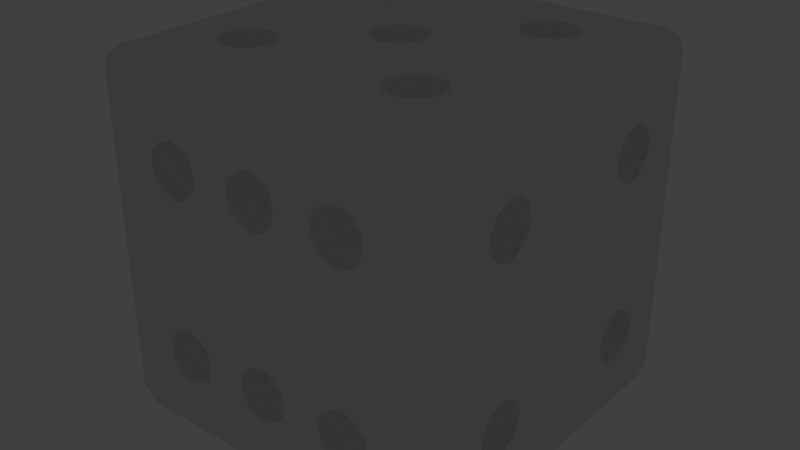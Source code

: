 # Source: betterdie.blend  (saved by Blender 2.70.0; exported with 4.5.12 LTS)
import bpy
from mathutils import Matrix  # noqa: F401  (used for matrix-valued properties, if any)

bpy.ops.wm.read_factory_settings(use_empty=True)
scene = bpy.context.scene
scene.name = 'Scene'

# ---- collections
col_collection_1 = bpy.data.collections.new('Collection 1'); scene.collection.children.link(col_collection_1)

# ---- materials (node trees are filled in below, after node groups)
mat_material = bpy.data.materials.new('Material')
mat_material.alpha_threshold = 0.0
mat_material.use_transparent_shadow = False
mat_material.roughness = 0.5
mat_material.line_color = (0.0, 0.0, 0.0, 1.0)

# ---- material node trees

# ---- world
world_world = bpy.data.worlds.new('World'); scene.world = world_world
world_world.color = (0.05088, 0.05088, 0.05088)
world_world.use_sun_shadow = False
world_world.sun_shadow_jitter_overblur = 0.0
world_world.cycles.sampling_method = 'MANUAL'
world_world.cycles.sample_map_resolution = 256

# ---- lights
light_lamp = bpy.data.lights.new('Lamp', 'POINT')
light_lamp.transmission_factor = 0.0
light_lamp.cutoff_distance = 30.0
light_lamp.energy = 100.0
light_lamp.shadow_buffer_clip_start = 1.001
light_lamp.shadow_soft_size = 0.1
light_lamp.shadow_maximum_resolution = 0.006
light_lamp.use_absolute_resolution = True
light_lamp.cycles.use_multiple_importance_sampling = False

# ---- meshes
me_cube = bpy.data.meshes.new('Cube')
me_cube.from_pydata([(-4.0, -5.2, -8.0), (-5.141, -4.0, -8.0), (-5.141, -4.371, -8.0), (-4.705, -4.971, -8.0), (-4.315, -4.971, -7.369), (0.0, -4.0, -8.0), (-3.295, -4.971, -8.0), (-2.859, -4.371, -8.0), (-2.859, -4.0, -8.0), (-4.0, -8.0, -5.2), (-4.631, -8.0, -5.021), (-5.073, -8.0, -4.537), (-5.141, -8.0, -4.0), (-4.0, 1.669e-06, -8.0), (-4.0, -2.8, -8.0), (-4.705, -3.029, -8.0), (-5.141, -3.629, -8.0), (-5.021, -4.0, -7.369), (-4.868, -4.631, -7.463), (-3.668, -5.021, -7.463), (2.384e-07, 9.537e-07, -8.0), (-2.859, -3.629, -8.0), (-3.295, -3.029, -8.0), (4.0, -4.0, -8.0), (-0.631, -8.0, -5.021), (-3.174, -4.6, -7.369), (-2.927, -4.0, -7.463), (-4.0, -8.0, -2.8), (-4.0, -8.0, 0.0), (-5.021, -8.0, -3.369), (-4.51, -8.0, -2.979), (-4.0, 4.0, -8.0), (-4.315, -3.029, -7.369), (-4.868, -3.369, -7.463), (-4.51, -4.371, -6.979), (-3.805, -4.6, -6.979), (9.537e-07, 4.0, -8.0), (4.0, 2.384e-07, -8.0), (-3.174, -3.4, -7.369), (-3.668, -2.979, -7.463), (2.9, -8.0, -4.33), (-1.16e-06, -8.0, -5.2), (4.0, -8.0, -5.2), (3.369, -8.0, -5.021), (2.927, -8.0, -4.537), (-2.921, -8.0, -4.327), (-2.979, -8.0, -4.631), (-3.49, -8.0, -5.021), (-1.701e-06, -8.0, -2.8), (-3.369, -8.0, -2.979), (-2.927, -8.0, -3.463), (-2.9, -8.0, -3.67), (-4.631, -8.0, 2.979), (-8.0, -4.742, -3.128), (-8.0, -4.537, -5.021), (-8.0, 1.907e-06, -4.0), (-8.0, 4.0, -4.0), (-4.51, -3.629, -6.979), (4.0, 2.8, -8.0), (2.859, 4.0, -8.0), (2.859, 3.629, -8.0), (3.295, 3.029, -8.0), (8.0, -5.2, -4.0), (2.899, -8.0, -4.322), (0.5105, -8.0, -5.021), (3.805, -7.4, -5.021), (4.51, -7.629, -5.021), (3.174, -7.4, -4.631), (-1.073, -8.0, -4.537), (-2.897, -8.0, -4.202), (-0.195, -7.4, -5.021), (-3.369, -4.0, -6.979), (-2.899, -8.0, -3.678), (-0.5105, -8.0, -2.979), (-2.384e-06, -8.0, 0.0), (-4.0, -8.0, 2.8), (-8.0, -4.0, 0.0), (-8.0, -4.995, -3.415), (-8.0, -4.742, -4.872), (-7.49, -4.371, -5.021), (-8.0, -3.463, -5.021), (-4.0, 8.0, -4.0), (-8.0, 1.669e-06, -1.2), (-3.805, -3.4, -6.979), (-4.0, -4.0, -6.8), (1.669e-06, 8.0, -4.0), (4.0, 5.2, -8.0), (3.295, 4.971, -8.0), (2.859, 4.371, -8.0), (3.685, 3.029, -7.369), (4.705, 3.029, -8.0), (5.141, 3.629, -8.0), (5.141, 4.0, -8.0), (2.979, 4.0, -7.369), (3.132, 3.369, -7.463), (8.0, -4.995, -4.585), (2.859, -7.629, -4.0), (2.888, -8.0, -4.235), (1.021, -8.0, -4.631), (0.5105, -7.629, -5.021), (4.315, -7.029, -4.631), (4.51, -8.0, -5.021), (-0.826, -7.4, -4.631), (-1.141, -8.0, -4.0), (-2.859, -8.0, -4.0), (-2.888, -8.0, -3.765), (-1.021, -8.0, -3.369), (-0.5105, -7.629, -2.979), (-0.631, -8.0, 2.979), (-5.073, -8.0, 3.463), (-8.0, -4.0, 4.0), (-4.195, -7.4, 2.979), (-8.0, -4.537, -2.979), (-7.805, -4.6, -2.979), (-7.668, -5.021, -3.463), (-8.0, -4.995, -4.585), (-7.685, -4.971, -4.631), (-7.49, -3.629, -5.021), (-8.0, -4.0, -5.2), (-8.0, -3.258, -4.872), (-4.0, 8.0, 0.0), (-8.0, 4.0, 0.0), (-8.0, -3.066, -3.346), (1.907e-06, 8.0, -1.2), (-1.141, 8.0, 0.0), (-1.073, 8.0, -0.5367), (-0.631, 8.0, -1.021), (4.0, 8.0, -4.0), (5.141, 4.371, -8.0), (4.705, 4.971, -8.0), (3.685, 4.971, -7.369), (3.132, 4.631, -7.463), (4.332, 2.979, -7.463), (8.0, 3.258, -4.872), (4.826, 3.4, -7.369), (5.073, 4.0, -7.463), (8.0, -1.431e-06, -4.0), (8.0, -4.742, -4.872), (7.668, -5.021, -4.537), (8.0, -4.995, -3.415), (2.859, -8.0, -4.0), (1.141, -8.0, -4.0), (0.3155, -7.029, -4.631), (4.868, -7.369, -4.537), (3.668, -6.979, -4.537), (5.021, -8.0, -4.631), (3.295, -7.029, -4.0), (-1.141, -7.629, -4.0), (-0.3317, -6.979, -4.537), (0.195, -7.4, -2.979), (0.631, -8.0, -2.979), (-2.861e-06, -8.0, 2.8), (-4.826, -7.4, 3.369), (-5.141, -8.0, 4.0), (-8.0, 1.669e-06, 1.2), (-3.49, -7.629, 2.979), (-1.073, -8.0, 3.463), (-8.0, -4.0, -2.8), (-7.174, -4.6, -3.369), (-8.0, -5.2, -4.0), (-7.132, -4.631, -4.537), (-6.979, -4.0, -4.631), (-8.0, -3.005, -4.585), (-7.685, -3.029, -4.631), (-4.0, 8.0, 4.0), (-8.0, 4.0, 2.8), (-8.0, 4.537, 2.979), (-8.0, 4.742, 3.128), (-8.0, 4.995, 3.415), (-8.0, 5.2, 4.0), (-8.0, 0.5367, -1.021), (-8.0, -3.005, -3.415), (-8.0, -0.5367, -1.021), (-0.195, 7.4, -1.021), (-1.021, 8.0, 0.631), (-1.141, 7.629, 0.0), (-0.826, 7.4, -0.631), (4.826, 4.6, -7.369), (4.332, 5.021, -7.463), (3.49, 3.629, -6.979), (4.195, 3.4, -6.979), (8.0, 3.463, -5.021), (3.49, 4.371, -6.979), (8.0, -3.463, -5.021), (8.0, -4.537, -5.021), (8.0, -4.0, -5.2), (7.805, -4.6, -5.021), (7.295, -4.971, -4.0), (8.0, -4.742, -3.128), (7.685, -4.971, -3.369), (2.979, -8.0, -3.369), (1.073, -8.0, -3.463), (1.141, -7.629, -4.0), (0.8685, -7.369, -4.537), (4.705, -7.029, -4.0), (4.0, -6.8, -4.0), (3.132, -7.369, -3.463), (-0.7055, -7.029, -4.0), (-0.8685, -7.369, -3.463), (-0.3155, -7.029, -3.369), (4.0, -8.0, 0.0), (-0.195, -7.4, 2.979), (2.927, -8.0, 3.463), (-5.141, -7.629, 4.0), (-4.0, -8.0, 5.2), (-5.141, -4.0, 8.0), (-4.0, -5.2, 8.0), (-4.705, -4.971, 8.0), (-5.141, -4.371, 8.0), (-8.0, 1.669e-06, 4.0), (-8.0, -0.5367, 1.021), (-3.49, -8.0, 2.979), (-3.685, -7.029, 3.369), (-4.332, -6.979, 3.463), (-0.826, -7.4, 3.369), (-8.0, -3.463, -2.979), (-7.295, -4.971, -4.0), (-7.369, -4.0, -2.979), (-7.132, -3.369, -4.537), (-8.0, 0.9344, 0.654), (-7.49, 4.371, 2.979), (-7.685, 4.971, 3.369), (-8.0, 4.995, 4.585), (-8.0, 0.7418, -0.872), (-7.49, 0.3709, -1.021), (-7.668, -2.979, -3.463), (-8.0, -0.7418, -0.872), (-7.49, -0.3709, -1.021), (0.5105, 7.629, -1.021), (4.0, 8.0, 0.0), (8.0, 4.995, -4.585), (4.195, 4.6, -6.979), (7.805, 3.4, -5.021), (8.0, 4.0, -5.2), (8.0, 3.005, -4.585), (4.631, 4.0, -6.979), (8.0, -3.258, -4.872), (7.805, -3.4, -5.021), (7.174, -4.6, -4.631), (8.0, -4.537, -2.979), (5.141, -8.0, -4.0), (0.7055, -7.029, -4.0), (-1.431e-06, -6.8, -4.0), (5.141, -7.629, -4.0), (3.685, -7.029, -3.369), (0.3317, -6.979, -3.463), (0.826, -7.4, -3.369), (3.49, -8.0, -2.979), (0.5105, -7.629, 2.979), (-4.705, -7.029, 4.0), (-5.021, -8.0, 4.631), (-4.51, -8.0, 5.021), (-5.073, -4.0, 7.463), (-5.141, -3.629, 8.0), (-4.0, 0.0, 8.0), (-4.705, -3.029, 8.0), (-4.0, -2.8, 8.0), (-2.742e-06, -4.0, 8.0), (-2.859, -4.0, 8.0), (-2.859, -4.371, 8.0), (-3.295, -4.971, 8.0), (-4.332, -5.021, 7.463), (-4.826, -4.6, 7.369), (-8.0, 4.0, 5.2), (-8.0, 3.463, 5.021), (-8.0, 3.258, 4.872), (-8.0, 3.005, 4.585), (-8.0, 2.8, 4.0), (-8.0, -0.7418, 0.872), (-7.805, -0.6001, 1.021), (-8.0, 0.5367, 1.021), (-1.101, -8.0, 3.678), (-1.1, -8.0, 3.67), (-2.979, -8.0, 3.369), (-3.132, -7.369, 3.463), (-1.141, -7.629, 4.0), (-8.0, -3.258, -3.128), (-7.805, -3.4, -2.979), (-6.859, -4.371, -4.0), (-6.927, -4.0, -3.463), (-6.859, -3.629, -4.0), (-8.0, -2.8, -4.0), (-7.295, -3.029, -4.0), (-5.141, 4.0, 8.0), (-5.141, 4.371, 8.0), (-4.705, 4.971, 8.0), (-4.0, 5.2, 8.0), (1.431e-06, 8.0, 4.0), (-8.0, 0.9953, 0.5851), (-8.0, 3.463, 2.979), (-7.49, 3.629, 2.979), (-7.132, 4.631, 3.463), (-7.295, 4.971, 4.0), (-8.0, 4.742, 4.872), (-7.668, 5.021, 4.537), (-8.0, 0.9953, -0.5851), (-7.685, 0.971, -0.631), (-7.685, -0.971, -0.631), (0.5105, 8.0, -1.021), (0.3155, 7.029, -0.631), (-0.3317, 6.979, -0.5368), (-0.8685, 7.369, 0.5368), (-0.7055, 7.029, 0.0), (4.0, 8.0, 4.0), (8.0, 4.742, -3.128), (8.0, 4.742, -4.872), (8.0, 5.2, -4.0), (4.0, 4.0, -6.8), (7.668, 2.979, -4.537), (8.0, 2.8, -4.0), (8.0, -3.005, -4.585), (7.369, -4.0, -5.021), (6.859, -4.371, -4.0), (7.132, -4.631, -3.463), (7.49, -4.371, -2.979), (8.0, -4.0, -2.8), (3.49, -7.629, -2.979), (4.826, -7.4, -3.369), (4.332, -6.979, -3.463), (4.0, -8.0, -2.8), (3.369, -8.0, 2.979), (0.5105, -8.0, 2.979), (0.3155, -7.029, 3.369), (-0.3317, -6.979, 3.463), (2.859, -7.629, 4.0), (3.174, -7.4, 3.369), (2.9, -8.0, 3.67), (-4.868, -7.369, 4.537), (-4.51, -7.629, 5.021), (-4.826, -3.4, 7.369), (-1.141, -1.193e-06, 8.0), (-3.295, -3.029, 8.0), (-2.859, -3.629, 8.0), (-1.657e-06, -1.2, 8.0), (-0.7055, -0.971, 8.0), (-1.141, -0.3709, 8.0), (-4.0, 2.8, 8.0), (-4.705, 3.029, 8.0), (-5.141, 3.629, 8.0), (-4.332, -2.979, 7.463), (-3.685, -3.029, 7.369), (2.859, -4.0, 8.0), (4.0, -5.2, 8.0), (3.295, -4.971, 8.0), (2.859, -4.371, 8.0), (-2.979, -4.0, 7.369), (-3.132, -4.631, 7.463), (-3.685, -4.971, 7.369), (-8.0, 3.005, 3.415), (-7.805, 3.4, 5.021), (-7.668, 2.979, 4.537), (-8.0, -0.9953, 0.5851), (-7.369, 1.669e-06, 1.021), (-8.0, 0.7418, 0.872), (-7.805, 0.6001, 1.021), (-3.295, -7.029, 4.0), (-4.0, -6.8, 4.0), (-0.7055, -7.029, 4.0), (-1.112, -8.0, 3.765), (-7.174, -3.4, -3.369), (-3.295, 4.971, 8.0), (-2.859, 4.371, 8.0), (-2.859, 4.0, 8.0), (3.576e-07, 4.0, 8.0), (-5.073, 4.0, 7.463), (-4.826, 4.6, 7.369), (-4.332, 5.021, 7.463), (-3.685, 4.971, 7.369), (-8.0, 4.537, 5.021), (-0.5105, 8.0, 1.021), (-7.668, 1.021, 0.5368), (-8.0, 3.258, 3.128), (-6.979, 4.0, 3.369), (-7.805, 4.6, 5.021), (-8.0, 1.2, -5.723e-07), (-7.132, 0.631, -0.5368), (-6.979, 1.669e-06, -0.631), (-8.0, -0.9953, -0.5851), (-7.132, -0.631, -0.5368), (1.021, 8.0, -0.631), (0.8685, 7.369, -0.5368), (-0.5105, 7.629, 1.021), (1.141, 8.0, 0.0), (1.073, 8.0, 0.5367), (0.631, 8.0, 1.021), (8.0, 4.0, 0.0), (8.0, 4.995, -3.415), (8.0, 4.537, -5.021), (7.668, 5.021, -4.537), (7.805, 4.6, -5.021), (7.174, 3.4, -4.631), (7.369, 4.0, -5.021), (8.0, -2.384e-06, 0.0), (8.0, -2.8, -4.0), (7.668, -2.979, -4.537), (7.174, -3.4, -4.631), (6.927, -4.0, -4.537), (5.073, -8.0, -3.463), (4.195, -7.4, -2.979), (2.899, -8.0, 3.678), (1.021, -8.0, 3.369), (0.8685, -7.369, 3.463), (3.295, -7.029, 4.0), (-4.315, -7.029, 4.631), (-3.805, -7.4, 5.021), (-4.631, -4.0, 6.979), (-1.073, -1.669e-06, 7.463), (-1.141, 0.3709, 8.0), (-2.859, 3.629, 8.0), (-3.295, 3.029, 8.0), (-0.7055, 0.971, 8.0), (-7.271e-07, 1.2, 8.0), (-3.132, -3.369, 7.463), (4.0, -3.338e-06, 8.0), (1.141, -2.145e-06, 8.0), (1.141, -0.3709, 8.0), (0.7055, -0.971, 8.0), (2.859, -3.629, 8.0), (3.295, -3.029, 8.0), (4.0, -2.8, 8.0), (-0.3317, -1.021, 7.463), (-0.826, -0.6001, 7.369), (-4.332, 2.979, 7.463), (-4.826, 3.4, 7.369), (2.927, -4.0, 7.463), (0.631, -8.0, 5.021), (5.141, -4.0, 8.0), (5.141, -4.371, 8.0), (4.705, -4.971, 8.0), (3.668, -5.021, 7.463), (3.174, -4.6, 7.369), (-4.195, -4.6, 6.979), (-7.685, 3.029, 3.369), (-7.369, 4.0, 5.021), (-7.174, 3.4, 4.631), (-7.295, 3.029, 4.0), (-7.668, -1.021, 0.5368), (-7.174, -0.6001, 0.631), (-2.859, -7.629, 4.0), (-0.8685, -7.369, 4.537), (-1.141, -8.0, 4.0), (2.859, 4.0, 8.0), (2.859, 4.371, 8.0), (3.295, 4.971, 8.0), (4.0, 5.2, 8.0), (-3.132, 4.631, 7.463), (-2.979, 4.0, 7.369), (1.721e-06, 8.0, 1.2), (-7.132, 3.369, 3.463), (-6.859, 4.371, 4.0), (-7.174, 4.6, 4.631), (-7.295, 0.971, 0.0), (-7.295, -0.971, 0.0), (1.907e-06, 6.8, 0.0), (0.7055, 7.029, 0.0), (-0.3155, 7.029, 0.631), (4.705, 4.971, 8.0), (5.141, 4.371, 8.0), (5.141, 4.0, 8.0), (8.0, 4.742, 4.872), (8.0, 4.995, 4.585), (1.141, 7.629, 0.0), (0.826, 7.4, 0.631), (0.195, 7.4, 1.021), (8.0, 4.537, -2.979), (7.685, 4.971, -3.369), (7.174, 4.6, -4.631), (7.295, 4.971, -4.0), (7.295, 3.029, -4.0), (6.859, -3.629, -4.0), (6.979, -4.0, -3.369), (7.49, -3.629, -2.979), (8.0, -4.0, 0.0), (4.631, -8.0, -2.979), (4.0, -8.0, 2.8), (3.805, -7.4, 2.979), (2.888, -8.0, 3.765), (0.7055, -7.029, 4.0), (-2.861e-06, -6.8, 4.0), (3.668, -6.979, 3.463), (3.132, -7.369, 4.537), (-4.195, -3.4, 6.979), (-0.826, 0.6001, 7.369), (0.7055, 0.971, 8.0), (1.141, 0.3709, 8.0), (4.0, 2.8, 8.0), (3.295, 3.029, 8.0), (2.859, 3.629, 8.0), (-3.132, 3.369, 7.463), (-3.685, 3.029, 7.369), (-0.3317, 1.021, 7.463), (0.3155, 0.971, 7.369), (4.705, -3.029, 8.0), (5.141, -3.629, 8.0), (1.021, -1.669e-06, 7.369), (0.8685, -0.631, 7.463), (0.3155, -0.971, 7.369), (3.174, -3.4, 7.369), (3.668, -2.979, 7.463), (4.315, -3.029, 7.369), (-3.49, -3.629, 6.979), (3.49, -8.0, 5.021), (5.021, -4.0, 7.369), (4.868, -4.631, 7.463), (4.315, -4.971, 7.369), (-3.49, -4.371, 6.979), (-8.0, -1.2, 0.0), (-6.927, 1.669e-06, 0.5367), (-7.174, 0.6001, 0.631), (-2.859, -8.0, 4.0), (-3.174, -7.4, 4.631), (-3.668, -6.979, 4.537), (-0.3155, -7.029, 4.631), (-1.021, -8.0, 4.631), (-1.079, -8.0, 4.327), (2.927, 4.0, 7.463), (3.174, 4.6, 7.369), (3.668, 5.021, 7.463), (4.315, 4.971, 7.369), (-4.631, 4.0, 6.979), (-4.195, 4.6, 6.979), (-3.49, 4.371, 6.979), (-6.859, 3.629, 4.0), (-6.859, 0.3709, 0.0), (-6.859, -0.3709, 0.0), (4.868, 4.631, 7.463), (5.141, 3.629, 8.0), (5.021, 4.0, 7.369), (4.705, 3.029, 8.0), (8.0, 5.2, 4.0), (0.3317, 6.979, 0.5368), (7.49, 4.371, -2.979), (7.685, 3.029, -3.369), (6.927, 4.0, -4.537), (6.859, 3.629, -4.0), (8.0, 3.005, -3.415), (8.0, 3.258, 3.128), (7.295, -3.029, -4.0), (8.0, -3.463, -2.979), (2.859, -8.0, 4.0), (1.141, -7.629, 4.0), (4.0, -6.8, 4.0), (3.685, -7.029, 4.631), (2.979, -8.0, 4.631), (-3.369, -8.0, 5.021), (-0.5105, -8.0, 5.021), (-2.861e-06, -8.0, 5.2), (-4.0, -4.0, 6.8), (-0.631, -1.669e-06, 6.979), (0.8685, 0.631, 7.463), (3.668, 2.979, 7.463), (3.174, 3.4, 7.369), (8.0, -3.258, 4.872), (4.868, -3.369, 7.463), (-0.195, -0.6001, 6.979), (-4.195, 3.4, 6.979), (3.369, -4.0, 6.979), (4.0, -8.0, 5.2), (8.0, -4.0, 5.2), (4.631, -8.0, 5.021), (3.805, -4.6, 6.979), (-6.927, 4.0, 4.537), (-2.927, -8.0, 4.537), (-0.5105, -7.629, 5.021), (-3.49, 3.629, 6.979), (8.0, 4.537, 5.021), (4.868, 3.369, 7.463), (8.0, 3.258, 4.872), (4.315, 3.029, 7.369), (7.685, 4.971, 4.631), (8.0, 4.995, 3.415), (7.132, 4.631, -3.463), (6.859, 4.371, -4.0), (7.132, 3.369, -3.463), (8.0, 3.258, -3.128), (8.0, -3.338e-06, 4.0), (8.0, 3.463, 2.979), (8.0, -3.005, -3.415), (8.0, -3.258, 3.128), (7.685, -3.029, -3.369), (7.132, -3.369, -3.463), (8.0, -3.258, -3.128), (8.0, -4.995, 3.415), (4.51, -7.629, 2.979), (4.315, -7.029, 3.369), (1.141, -8.0, 4.0), (0.826, -7.4, 4.631), (0.3317, -6.979, 4.537), (3.49, -7.629, 5.021), (-0.195, 0.6001, 6.979), (0.5105, 0.3709, 6.979), (8.0, -3.463, 5.021), (0.5105, -0.3709, 6.979), (3.805, -3.4, 6.979), (4.51, -3.629, 6.979), (8.0, -4.537, 5.021), (7.49, -4.371, 5.021), (7.49, -3.629, 5.021), (4.51, -4.371, 6.979), (-1.103, -8.0, 4.202), (0.195, -7.4, 5.021), (3.369, 4.0, 6.979), (3.805, 4.6, 6.979), (4.51, 4.371, 6.979), (-4.0, 4.0, 6.8), (7.49, 4.371, 5.021), (4.51, 3.629, 6.979), (8.0, 3.463, 5.021), (8.0, 4.742, 3.128), (7.668, 5.021, 3.463), (7.295, 4.971, 4.0), (7.49, 3.629, -2.979), (6.979, 4.0, -3.369), (8.0, 4.0, -2.8), (8.0, 3.463, -2.979), (8.0, 3.005, 3.415), (7.805, 3.4, 2.979), (8.0, -3.463, 2.979), (8.0, -4.742, 3.128), (8.0, -5.2, 4.0), (8.0, -4.995, 4.585), (4.51, -8.0, 2.979), (2.897, -8.0, 4.202), (1.073, -8.0, 4.537), (4.705, -7.029, 4.0), (4.332, -6.979, 4.537), (4.195, -7.4, 5.021), (2.921, -8.0, 4.327), (-1.192e-06, -1.669e-06, 6.8), (3.805, 3.4, 6.979), (8.0, -3.005, 4.585), (7.685, -3.029, 4.631), (4.0, -4.0, 6.8), (8.0, -4.742, 4.872), (6.979, -4.0, 4.631), (5.073, -8.0, 4.537), (7.132, 4.631, 4.537), (8.0, 4.0, 5.2), (8.0, 3.005, 4.585), (7.685, 3.029, 4.631), (7.49, 3.629, 5.021), (8.0, 4.537, 2.979), (7.805, 4.6, 2.979), (8.0, 2.8, 4.0), (7.668, 2.979, 3.463), (8.0, -3.005, 3.415), (7.805, -3.4, 2.979), (8.0, -4.537, 2.979), (7.805, -4.6, 2.979), (7.668, -5.021, 3.463), (7.295, -4.971, 4.0), (5.021, -8.0, 3.369), (4.868, -7.369, 3.463), (7.132, -3.369, 4.537), (7.685, -4.971, 4.631), (7.132, -4.631, 4.537), (5.141, -8.0, 4.0), (4.826, -7.4, 4.631), (4.0, 4.0, 6.8), (6.979, 4.0, 4.631), (7.132, 3.369, 4.537), (8.0, 4.0, 2.8), (7.174, 4.6, 3.369), (6.859, 4.371, 4.0), (7.174, 3.4, 3.369), (7.668, -2.979, 3.463), (7.369, 4.0, 2.979), (8.0, -4.0, 2.8), (7.174, -4.6, 3.369), (5.141, -7.629, 4.0), (8.0, -2.8, 4.0), (7.295, -3.029, 4.0), (6.859, -3.629, 4.0), (6.859, -4.371, 4.0), (7.295, 3.029, 4.0), (7.174, -3.4, 3.369), (7.369, -4.0, 2.979), (6.859, 3.629, 4.0), (6.927, 4.0, 3.463), (6.927, -4.0, 3.463), (-4.195, -7.4, -5.021), (-3.49, -7.629, -5.021), (-4.826, -7.4, -4.631), (-3.685, -7.029, -4.631), (-4.332, -6.979, -4.537), (-3.132, -7.369, -4.537), (-4.705, -7.029, -4.0), (-5.141, -7.629, -4.0), (-3.295, -7.029, -4.0), (-4.0, -6.8, -4.0), (-2.859, -7.629, -4.0), (-4.315, -7.029, -3.369), (-4.868, -7.369, -3.463), (-3.174, -7.4, -3.369), (-3.668, -6.979, -3.463), (-3.805, -7.4, -2.979), (-4.51, -7.629, -2.979), (-4.0, -8.0, -7.036), (-4.0, -7.036, -8.0), (-4.0, -7.718, -7.718), (-7.036, -7.036, -8.0), (-7.036, -8.0, -7.036), (-8.0, -7.036, -7.036), (-7.036, -7.718, -7.718), (-7.593, -7.593, -7.593), (-7.718, -7.718, -7.036), (-7.718, -7.036, -7.718), (-7.036, -4.0, -8.0), (-8.0, -4.0, -7.036), (-7.718, -4.0, -7.718), (-3.619e-07, -7.036, -8.0), (-7.12e-07, -8.0, -7.036), (-5.12e-07, -7.718, -7.718), (-8.0, -7.036, -4.0), (-7.036, -8.0, -4.0), (-7.718, -7.718, -4.0), (-7.036, 2.212e-06, -8.0), (-8.0, 2.269e-06, -7.036), (-7.718, 2.3e-06, -7.718), (4.0, -8.0, -7.036), (4.0, -7.036, -8.0), (4.0, -7.718, -7.718), (-8.0, -7.036, 0.0), (-7.036, -8.0, 0.0), (-7.718, -7.718, 0.0), (-7.036, 4.0, -8.0), (-8.0, 4.0, -7.036), (-7.718, 4.0, -7.718), (7.036, -4.0, -8.0), (8.0, -4.0, -7.036), (7.718, -4.0, -7.718), (8.0, -7.036, -7.036), (7.036, -8.0, -7.036), (7.036, -7.036, -8.0), (7.718, -7.718, -7.036), (7.593, -7.593, -7.593), (7.036, -7.718, -7.718), (7.718, -7.036, -7.718), (-4.0, 7.036, -8.0), (-4.0, 8.0, -7.036), (-4.0, 7.718, -7.718), (-7.036, 8.0, -7.036), (-7.036, 7.036, -8.0), (-8.0, 7.036, -7.036), (-7.036, 7.718, -7.718), (-7.593, 7.593, -7.593), (-7.718, 7.036, -7.718), (-7.718, 7.718, -7.036), (1.316e-06, 7.036, -8.0), (1.488e-06, 8.0, -7.036), (1.414e-06, 7.718, -7.718), (7.036, -3.045e-07, -8.0), (8.0, -7.067e-07, -7.036), (7.718, -4.937e-07, -7.718), (-8.0, -7.036, 4.0), (-7.036, -8.0, 4.0), (-7.718, -7.718, 4.0), (-7.036, 8.0, -4.0), (-8.0, 7.036, -4.0), (-7.718, 7.718, -4.0), (4.0, 7.036, -8.0), (4.0, 8.0, -7.036), (4.0, 7.718, -7.718), (8.0, 4.0, -7.036), (7.036, 4.0, -8.0), (7.718, 4.0, -7.718), (7.036, -8.0, -4.0), (8.0, -7.036, -4.0), (7.718, -7.718, -4.0), (-7.036, 8.0, 0.0), (-8.0, 7.036, 0.0), (-7.718, 7.718, 0.0), (7.036, 8.0, -7.036), (8.0, 7.036, -7.036), (7.036, 7.036, -8.0), (7.718, 7.718, -7.036), (7.593, 7.593, -7.593), (7.718, 7.036, -7.718), (7.036, 7.718, -7.718), (-8.0, -7.036, 7.036), (-7.036, -8.0, 7.036), (-7.036, -7.036, 8.0), (-7.718, -7.718, 7.036), (-7.593, -7.593, 7.593), (-7.036, -7.718, 7.718), (-7.718, -7.036, 7.718), (-8.0, -4.0, 7.036), (-7.036, -4.0, 8.0), (-7.718, -4.0, 7.718), (-7.036, 8.0, 4.0), (-8.0, 7.036, 4.0), (-7.718, 7.718, 4.0), (8.0, 7.036, -4.0), (7.036, 8.0, -4.0), (7.718, 7.718, -4.0), (-4.0, -7.036, 8.0), (-4.0, -8.0, 7.036), (-4.0, -7.718, 7.718), (-7.036, 8.0, 7.036), (-8.0, 7.036, 7.036), (-7.036, 7.036, 8.0), (-7.718, 7.718, 7.036), (-7.593, 7.593, 7.593), (-7.718, 7.036, 7.718), (-7.036, 7.718, 7.718), (7.036, 8.0, 0.0), (8.0, 7.036, 0.0), (7.718, 7.718, 0.0), (1.792e-06, 8.0, 7.036), (1.534e-06, 7.036, 8.0), (1.764e-06, 7.718, 7.718), (8.0, 7.036, 4.0), (7.036, 8.0, 4.0), (7.718, 7.718, 4.0), (4.0, -8.0, 7.036), (4.0, -7.036, 8.0), (4.0, -7.718, 7.718), (7.036, -8.0, 0.0), (8.0, -7.036, 0.0), (7.718, -7.718, 0.0), (8.0, -7.036, 7.036), (7.036, -7.036, 8.0), (7.036, -8.0, 7.036), (7.718, -7.036, 7.718), (7.593, -7.593, 7.593), (7.036, -7.718, 7.718), (7.718, -7.718, 7.036), (7.036, 4.0, 8.0), (8.0, 4.0, 7.036), (7.718, 4.0, 7.718), (8.0, -4.062e-06, 7.036), (7.036, -4.062e-06, 8.0), (7.718, -4.157e-06, 7.718), (8.0, -7.036, 4.0), (7.036, -8.0, 4.0), (7.718, -7.718, 4.0), (-7.036, 1.267e-06, 8.0), (-8.0, 1.669e-06, 7.036), (-7.718, 1.551e-06, 7.718), (-4.0, 8.0, 7.036), (-4.0, 7.036, 8.0), (-4.0, 7.718, 7.718), (-3.799e-06, -8.0, 7.036), (-3.918e-06, -7.036, 8.0), (-4.038e-06, -7.718, 7.718), (-8.0, 4.0, 7.036), (-7.036, 4.0, 8.0), (-7.718, 4.0, 7.718), (4.0, 7.036, 8.0), (4.0, 8.0, 7.036), (4.0, 7.718, 7.718), (7.036, 8.0, 7.036), (7.036, 7.036, 8.0), (8.0, 7.036, 7.036), (7.036, 7.718, 7.718), (7.593, 7.593, 7.593), (7.718, 7.036, 7.718), (7.718, 7.718, 7.036), (7.036, -4.0, 8.0), (8.0, -4.0, 7.036), (7.718, -4.0, 7.718)], [], [(5, 710, 698, 0, 6, 7, 8), (3, 4, 0), (41, 24, 45, 46, 47, 9, 697, 711), (119, 162, 281, 55, 717, 708, 118, 80), (16, 17, 2, 1), (2, 18, 3), (3, 18, 4), (0, 4, 19), (20, 5, 8, 21, 22, 14, 13), (40, 41, 711, 719, 42, 43, 44), (0, 19, 6), (6, 25, 7), (7, 26, 21, 8), (159, 713, 722, 76, 157, 112, 53, 77), (728, 733, 720, 23), (14, 32, 15), (15, 33, 16), (16, 33, 17), (2, 17, 18), (18, 34, 4), (4, 35, 19), (36, 20, 13, 31), (37, 23, 5, 20), (21, 38, 22), (22, 39, 14), (101, 42, 719, 732, 766, 240, 145), (6, 19, 25), (7, 25, 26), (21, 26, 38), (751, 728, 23, 37), (31, 13, 716, 725), (14, 39, 32), (15, 32, 33), (33, 57, 17), (17, 34, 18), (34, 35, 4), (19, 35, 25), (85, 749, 739, 81), (58, 37, 20, 36, 59, 60, 61), (752, 136, 393, 310, 236, 183, 185, 729), (22, 38, 39), (63, 64, 41, 40), (42, 65, 43), (43, 67, 44), (45, 24, 68, 69), (25, 71, 26), (26, 71, 38), (72, 73, 48, 51), (74, 28, 27, 49, 50, 51, 48), (748, 36, 31, 738), (738, 31, 725, 742), (39, 83, 32), (32, 57, 33), (57, 34, 17), (34, 84, 35), (35, 71, 25), (127, 761, 749, 85), (136, 752, 763, 233, 181, 133, 234, 309), (61, 89, 58), (754, 779, 786, 110), (88, 93, 60, 59), (60, 94, 61), (38, 83, 39), (97, 63, 40, 44, 96, 140), (97, 98, 64, 63), (41, 64, 99), (66, 100, 65), (65, 67, 43), (67, 96, 44), (24, 102, 68), (69, 68, 103, 104), (70, 102, 24), (71, 83, 38), (105, 106, 73, 72), (726, 56, 758, 743), (75, 111, 52), (77, 53, 113, 114), (54, 78, 116, 79), (793, 772, 761, 127), (120, 81, 757, 769), (83, 57, 32), (57, 84, 34), (35, 84, 71), (123, 85, 81, 120, 124, 125, 126), (760, 86, 87, 88, 59, 36, 748), (233, 763, 773, 792, 306, 230, 305, 387), (86, 130, 87), (87, 131, 88), (61, 94, 89), (58, 89, 132), (58, 132, 90), (90, 134, 91), (91, 135, 128, 92), (88, 131, 93), (60, 93, 94), (62, 95, 138), (817, 200, 319, 473, 397, 240, 766), (140, 141, 98, 97), (64, 98, 99), (99, 142, 70), (66, 143, 100), (65, 100, 144), (101, 145, 66), (65, 144, 67), (146, 96, 67), (102, 147, 68), (103, 68, 147), (104, 103, 106, 105), (70, 148, 102), (71, 84, 83), (73, 106, 107), (109, 52, 152), (251, 204, 796, 780, 755, 153, 250), (75, 155, 111), (111, 152, 52), (53, 112, 113), (114, 113, 158), (78, 115, 116), (79, 116, 160), (161, 117, 79), (80, 118, 117), (119, 80, 117, 163), (205, 787, 781, 795, 206, 207, 208), (164, 120, 769, 789), (83, 84, 57), (123, 126, 173), (125, 124, 175), (126, 125, 176), (774, 764, 92, 128, 129, 86, 760), (128, 177, 129), (129, 178, 86), (86, 178, 130), (87, 130, 131), (94, 179, 89), (89, 180, 132), (90, 132, 134), (91, 134, 135), (128, 135, 177), (131, 182, 93), (93, 179, 94), (95, 137, 186, 138), (138, 187, 62), (139, 62, 189), (190, 140, 96), (98, 141, 192), (98, 193, 99), (99, 193, 142), (70, 142, 148), (145, 143, 66), (143, 194, 100), (100, 195, 144), (144, 146, 67), (146, 196, 96), (197, 147, 102), (106, 103, 147), (148, 197, 102), (198, 107, 106), (149, 107, 199), (151, 201, 108), (254, 836, 787, 205, 253, 255, 256), (75, 211, 155), (155, 212, 111), (111, 213, 152), (156, 108, 214), (112, 157, 113), (216, 114, 158), (113, 217, 158), (160, 161, 79), (116, 216, 160), (161, 218, 117), (162, 119, 163), (117, 218, 163), (166, 165, 220), (167, 166, 220, 221), (168, 167, 221), (169, 168, 221), (170, 82, 224), (171, 225, 277, 276, 122), (82, 172, 227), (123, 173, 228), (126, 176, 173), (124, 174, 175), (125, 175, 176), (613, 464, 304, 386, 306, 792, 806, 385), (129, 177, 178), (178, 231, 130), (130, 182, 131), (179, 180, 89), (132, 180, 134), (133, 181, 232), (134, 235, 135), (135, 235, 177), (182, 179, 93), (137, 184, 186), (186, 238, 138), (238, 187, 138), (187, 189, 62), (188, 139, 189), (96, 196, 190), (141, 191, 192), (98, 192, 193), (193, 241, 142), (142, 242, 148), (145, 243, 143), (143, 243, 194), (194, 195, 100), (144, 195, 146), (146, 244, 196), (197, 198, 147), (147, 198, 106), (148, 242, 197), (199, 107, 198), (245, 149, 199), (150, 149, 246), (151, 248, 201), (201, 214, 108), (249, 203, 152), (252, 253, 205, 208), (208, 207, 262), (210, 154, 269), (271, 211, 75, 272), (155, 274, 212), (111, 212, 213), (213, 249, 152), (113, 157, 217), (157, 215, 277), (216, 158, 278), (158, 217, 279), (160, 278, 161), (160, 216, 278), (161, 280, 218), (281, 162, 163), (218, 282, 163), (165, 219, 353, 270, 154, 209, 267, 348, 371, 289), (290, 220, 165), (220, 291, 221), (292, 169, 221), (222, 169, 294), (223, 170, 224, 296), (227, 224, 82), (172, 226, 297, 227), (298, 123, 228), (173, 299, 228), (173, 176, 300), (382, 229, 127, 85, 123, 298, 379), (175, 174, 301), (175, 302, 176), (385, 806, 811, 529, 570, 608, 641, 661), (177, 231, 178), (231, 182, 130), (179, 307, 180), (180, 235, 134), (234, 133, 232, 308), (181, 233, 232), (235, 231, 177), (182, 307, 179), (183, 236, 237), (185, 237, 311), (185, 311, 186), (311, 238, 186), (312, 187, 238), (187, 313, 189), (239, 188, 189, 314), (145, 240, 243), (196, 316, 190), (192, 191, 246), (193, 192, 241), (241, 242, 142), (243, 317, 194), (194, 318, 195), (195, 244, 146), (244, 316, 196), (197, 199, 198), (242, 199, 197), (242, 245, 199), (246, 149, 245), (191, 150, 246), (151, 321, 248), (248, 322, 201), (201, 323, 214), (249, 327, 203), (250, 153, 203), (252, 208, 262), (329, 253, 252), (255, 253, 329), (339, 256, 255), (259, 258, 332, 345), (346, 260, 259), (262, 207, 261), (264, 263, 349), (265, 264, 349), (266, 265, 349, 350), (267, 266, 350), (268, 210, 269), (269, 154, 352), (154, 270, 354), (274, 355, 212), (212, 356, 213), (213, 356, 249), (357, 275, 214), (217, 157, 277), (215, 276, 277), (278, 158, 279), (279, 217, 359), (278, 280, 161), (218, 280, 282), (364, 284, 283, 338), (285, 284, 365), (165, 289, 290), (372, 220, 290), (372, 291, 220), (291, 292, 221), (292, 294, 169), (293, 222, 294, 373), (295, 223, 296), (224, 375, 296), (376, 224, 227), (359, 277, 225), (226, 377, 297), (227, 297, 378), (379, 298, 228), (173, 300, 299), (228, 299, 380), (176, 302, 300), (175, 301, 302), (174, 381, 301), (305, 230, 388, 389), (231, 307, 182), (180, 307, 235), (309, 234, 308), (232, 390, 308), (233, 391, 232), (235, 307, 231), (236, 310, 394, 237), (237, 395, 311), (311, 396, 238), (396, 312, 238), (312, 313, 187), (313, 314, 189), (315, 239, 314), (247, 190, 316), (192, 246, 241), (241, 245, 242), (194, 317, 318), (195, 318, 244), (398, 316, 244), (241, 246, 245), (202, 320, 325), (399, 321, 151, 326), (248, 401, 322), (201, 322, 323), (323, 357, 214), (402, 324, 325), (249, 403, 327), (403, 328, 327), (405, 252, 262), (405, 329, 252), (406, 407, 330, 335), (412, 332, 331), (335, 334, 421), (338, 337, 423), (339, 255, 329), (340, 256, 339), (412, 331, 340), (424, 417, 341, 344), (344, 343, 430), (346, 259, 345), (345, 332, 412), (347, 260, 346), (431, 261, 347), (431, 262, 261), (348, 267, 432), (349, 263, 433), (350, 349, 434), (267, 350, 435), (351, 268, 269, 436), (269, 352, 437), (352, 154, 354), (270, 353, 354), (274, 438, 355), (355, 356, 212), (356, 403, 249), (357, 439, 275), (217, 277, 359), (278, 279, 280), (280, 279, 359), (280, 359, 282), (445, 361, 360), (408, 362, 361, 446), (364, 338, 423), (365, 284, 364), (366, 285, 365), (445, 360, 367), (263, 368, 373), (174, 369, 381), (353, 219, 288, 370, 354), (289, 371, 432, 290), (448, 372, 290), (372, 449, 291), (291, 449, 292), (292, 450, 294), (368, 293, 373), (450, 373, 294), (374, 295, 296), (376, 375, 224), (375, 451, 296), (378, 376, 227), (282, 359, 225), (297, 452, 378), (380, 379, 228), (300, 453, 299), (299, 454, 380), (300, 302, 453), (302, 301, 455), (301, 381, 455), (383, 382, 461), (386, 304, 465), (387, 305, 389), (389, 388, 466), (308, 468, 309), (391, 390, 232), (390, 468, 308), (309, 535, 574, 614, 613, 385, 392, 136), (310, 393, 394), (237, 394, 395), (311, 395, 396), (396, 469, 312), (312, 470, 313), (470, 314, 313), (317, 398, 318), (318, 398, 244), (476, 400, 321, 399), (401, 477, 322), (322, 478, 323), (323, 478, 357), (479, 402, 325), (402, 480, 324), (404, 328, 403), (405, 262, 431), (481, 329, 405), (406, 335, 421), (482, 407, 406), (441, 363, 411, 483, 484, 414, 413, 485, 486, 487), (488, 409, 408), (410, 407, 482), (415, 414, 484, 494), (495, 416, 415), (418, 417, 497), (421, 334, 420), (423, 337, 422), (481, 339, 329), (481, 340, 339), (500, 412, 340), (424, 344, 430), (497, 417, 424), (427, 426, 493, 502), (503, 428, 427), (430, 343, 429), (346, 345, 505), (345, 412, 500), (505, 347, 346), (431, 347, 505), (371, 348, 432), (267, 435, 432), (349, 433, 434), (433, 263, 373), (435, 350, 434), (436, 269, 437), (437, 352, 507), (352, 354, 508), (438, 510, 355), (355, 511, 356), (356, 511, 403), (357, 512, 439), (275, 439, 513), (515, 442, 441, 487), (443, 442, 516), (517, 444, 443), (446, 361, 445), (488, 408, 446), (519, 364, 423), (519, 365, 364), (520, 366, 365), (520, 367, 366), (521, 445, 367), (369, 447, 381), (508, 354, 370), (290, 432, 448), (448, 522, 372), (522, 449, 372), (449, 450, 292), (433, 373, 450), (376, 523, 375), (375, 523, 451), (378, 524, 376), (378, 452, 524), (380, 461, 379), (453, 454, 299), (380, 454, 461), (302, 455, 453), (382, 379, 461), (381, 463, 455), (525, 457, 456), (526, 458, 457, 527), (454, 462, 461), (530, 463, 462), (304, 464, 531, 465), (389, 466, 391), (388, 467, 466), (468, 532, 309), (391, 533, 390), (534, 468, 390), (394, 393, 537), (394, 537, 395), (395, 469, 396), (469, 470, 312), (471, 314, 470), (475, 479, 325), (401, 540, 477), (477, 478, 322), (478, 512, 357), (479, 541, 402), (402, 542, 480), (324, 480, 543), (511, 404, 403), (547, 405, 431), (547, 481, 405), (548, 406, 421), (548, 482, 406), (549, 484, 483), (487, 486, 551), (489, 409, 488), (490, 410, 482), (549, 483, 491), (553, 493, 492), (495, 415, 494), (494, 484, 549), (496, 416, 495), (498, 418, 497), (553, 492, 499), (554, 420, 496), (554, 421, 420), (555, 422, 489), (555, 423, 422), (500, 340, 481), (556, 424, 430), (556, 497, 424), (503, 427, 502), (502, 493, 553), (504, 428, 503), (560, 429, 504), (560, 430, 429), (345, 500, 505), (547, 431, 505), (432, 435, 448), (434, 433, 561), (435, 434, 522), (452, 436, 437), (524, 437, 507), (507, 352, 508), (355, 510, 511), (512, 563, 439), (439, 563, 513), (515, 487, 551), (516, 442, 515), (517, 443, 516), (518, 444, 517), (525, 456, 518), (446, 445, 521), (488, 446, 564), (519, 423, 555), (520, 365, 519), (521, 367, 520), (451, 508, 370), (448, 435, 522), (522, 561, 449), (449, 561, 450), (561, 433, 450), (524, 523, 376), (523, 508, 451), (452, 437, 524), (453, 530, 454), (453, 455, 530), (455, 463, 530), (527, 457, 525), (566, 526, 527), (566, 528, 526), (460, 459, 569), (454, 530, 462), (465, 531, 571), (467, 465, 571), (391, 466, 533), (467, 572, 466), (468, 573, 532), (535, 309, 532), (533, 534, 390), (534, 573, 468), (393, 579, 537), (537, 469, 395), (469, 580, 470), (580, 471, 470), (581, 538, 471, 579), (475, 584, 479), (540, 586, 477), (477, 587, 478), (478, 587, 512), (584, 541, 479), (541, 542, 402), (542, 588, 480), (480, 588, 543), (510, 404, 511), (547, 500, 481), (548, 421, 554), (589, 482, 548), (551, 486, 550), (564, 489, 488), (589, 490, 482), (589, 491, 490), (590, 549, 491), (495, 494, 592), (494, 549, 590), (592, 496, 495), (593, 498, 497), (593, 499, 498), (594, 553, 499), (554, 496, 592), (555, 489, 564), (556, 430, 560), (593, 497, 556), (501, 543, 588), (503, 502, 598), (502, 553, 594), (598, 504, 503), (560, 504, 598), (505, 500, 547), (522, 434, 561), (524, 507, 523), (523, 507, 508), (599, 562, 509, 440), (600, 563, 512), (545, 513, 563), (601, 515, 551), (601, 516, 515), (602, 517, 516), (602, 518, 517), (603, 525, 518), (446, 521, 564), (604, 519, 555), (604, 520, 519), (604, 521, 520), (459, 565, 605, 569), (527, 525, 603), (566, 527, 606), (568, 528, 566), (571, 531, 612), (467, 571, 572), (466, 572, 533), (573, 611, 532), (574, 535, 532), (533, 572, 534), (534, 612, 573), (536, 576, 616), (393, 577, 579), (537, 579, 580), (537, 580, 469), (579, 471, 580), (577, 581, 579), (583, 584, 475), (477, 586, 587), (587, 600, 512), (624, 541, 584), (541, 625, 542), (626, 588, 542), (600, 546, 563), (628, 548, 554), (628, 589, 548), (629, 550, 568), (629, 551, 550), (590, 491, 589), (552, 591, 597, 631), (494, 590, 592), (594, 499, 593), (628, 554, 592), (604, 555, 564), (632, 556, 560), (632, 593, 556), (591, 558, 597), (597, 596, 634), (502, 594, 598), (632, 560, 598), (601, 551, 629), (602, 516, 601), (603, 518, 602), (564, 521, 604), (569, 605, 636), (527, 603, 606), (606, 568, 566), (607, 567, 639, 640), (608, 570, 609, 642), (610, 569, 636), (531, 611, 612), (572, 571, 612), (612, 611, 573), (614, 574, 532, 611), (572, 612, 534), (615, 536, 616, 644), (617, 578, 646), (582, 618, 648, 649), (619, 582, 649), (583, 652, 584), (622, 623, 585, 539), (586, 600, 587), (652, 624, 584), (624, 625, 541), (625, 626, 542), (628, 590, 589), (629, 568, 606), (630, 552, 631), (631, 597, 653), (592, 590, 628), (632, 594, 593), (595, 633, 654, 596), (653, 597, 634), (634, 596, 655), (598, 594, 632), (658, 601, 629), (658, 602, 601), (658, 603, 602), (636, 605, 659), (606, 603, 658), (567, 638, 639), (660, 640, 639), (641, 608, 642), (642, 609, 662), (609, 610, 662), (610, 636, 663), (643, 615, 644), (616, 664, 644), (578, 645, 665, 646), (618, 647, 648), (648, 668, 649), (668, 650, 649), (633, 620, 654), (652, 669, 624), (624, 657, 625), (657, 626, 625), (658, 629, 606), (671, 631, 653), (655, 596, 654), (672, 653, 634), (673, 634, 655), (605, 640, 659), (663, 636, 659), (674, 660, 639), (659, 640, 660), (661, 641, 642), (642, 662, 666), (610, 663, 662), (666, 664, 616), (664, 674, 644), (646, 665, 675), (647, 667, 648), (676, 668, 648), (673, 650, 668), (650, 655, 654), (669, 657, 624), (670, 631, 671), (671, 653, 672), (672, 634, 673), (673, 655, 650), (663, 659, 677), (677, 660, 674), (677, 659, 660), (666, 662, 678), (662, 663, 678), (666, 678, 664), (677, 674, 664), (665, 670, 671), (646, 675, 676), (665, 671, 675), (667, 676, 648), (676, 679, 668), (679, 673, 668), (671, 672, 675), (679, 672, 673), (678, 663, 677), (678, 677, 664), (676, 675, 679), (675, 672, 679), (9, 680, 10), (680, 682, 10), (681, 683, 680), (680, 684, 682), (11, 10, 682), (681, 685, 683), (680, 683, 684), (47, 46, 681), (684, 686, 682), (46, 685, 681), (685, 688, 683), (683, 689, 684), (684, 689, 686), (686, 687, 682), (46, 690, 685), (685, 690, 688), (688, 689, 683), (689, 691, 686), (686, 692, 687), (29, 12, 687), (46, 45, 69, 104, 690), (690, 693, 688), (688, 694, 689), (689, 694, 691), (686, 691, 692), (687, 692, 29), (104, 105, 72, 51, 50, 690), (690, 50, 693), (688, 693, 694), (694, 695, 691), (691, 696, 692), (692, 696, 29), (50, 49, 693), (693, 695, 694), (695, 696, 691), (30, 29, 696), (49, 695, 693), (695, 27, 696), (27, 30, 696), (49, 27, 695), (13, 14, 15, 16, 1, 707, 716), (23, 720, 710, 5), (27, 28, 723, 714, 12, 29, 30), (697, 9, 10, 11, 12, 714, 701), (65, 42, 66), (41, 70, 24), (717, 55, 56, 726), (118, 54, 79), (767, 731, 729, 185, 184, 137, 95, 62), (81, 739, 741, 757), (70, 41, 99), (42, 101, 66), (73, 107, 48), (48, 150, 191, 141, 140, 190, 247, 319, 200, 74), (117, 118, 79), (82, 55, 281, 171, 122), (149, 48, 107), (108, 156, 272, 75, 28, 74, 151), (722, 754, 110, 76), (77, 114, 159), (82, 170, 223, 295, 374, 121, 56, 55), (82, 122, 276, 215, 157, 76, 506, 377, 226, 172), (153, 755, 723, 28, 75, 52, 109), (150, 48, 149), (74, 200, 474, 320, 202, 326, 151), (203, 109, 152), (56, 121, 770, 758), (368, 263, 845, 799, 790, 169, 222, 293), (506, 76, 110, 209, 154, 210, 268, 351), (159, 114, 216), (115, 159, 116), (805, 793, 127, 229), (369, 174, 124, 120, 164, 287, 447), (764, 751, 37, 58, 90, 91, 92), (183, 237, 185), (184, 185, 186), (153, 109, 203), (110, 786, 837, 209), (840, 800, 846, 283, 284, 285, 286), (261, 207, 206), (283, 846, 836, 254, 336, 337, 338), (211, 273, 155), (214, 275, 156), (159, 216, 116), (812, 805, 229, 303), (809, 840, 286, 360, 361, 362, 363), (839, 164, 789, 798), (171, 281, 225), (121, 165, 166, 167, 168, 169, 790, 770), (324, 202, 325), (328, 250, 327), (203, 327, 250), (251, 328, 204), (330, 254, 256, 331, 332, 258, 257, 333, 334, 335), (331, 256, 340), (858, 426, 427, 428, 342, 815, 821), (206, 260, 347), (261, 206, 347), (273, 211, 271, 358), (273, 274, 155), (163, 282, 281), (849, 303, 287, 808), (366, 286, 285), (360, 286, 367), (851, 812, 303, 849), (225, 281, 282), (565, 459, 460, 529, 811, 853, 828, 637), (303, 229, 382, 383, 384, 447, 287), (230, 306, 388), (139, 188, 239, 315, 472, 818, 767, 62), (240, 397, 243), (243, 397, 317), (316, 319, 247), (321, 400, 248), (251, 250, 328), (404, 204, 328), (257, 258, 259, 260, 206, 795, 843), (363, 362, 408, 409, 336, 254, 330, 407, 410, 411), (413, 414, 415, 416, 333, 257, 341, 417, 418, 419), (420, 334, 333), (422, 337, 336), (557, 559, 635, 656, 834, 822, 814), (429, 343, 342), (273, 438, 274), (808, 287, 164, 839), (367, 286, 366), (288, 374, 370), (374, 288, 219, 165, 121), (377, 506, 297), (831, 413, 419, 492, 493, 426, 858), (848, 809, 363, 441, 442, 443, 444), (462, 383, 461), (384, 383, 462), (463, 384, 462), (447, 384, 463), (386, 465, 306), (388, 306, 467), (389, 391, 233), (314, 471, 315), (397, 473, 317), (398, 319, 316), (325, 320, 475), (400, 401, 248), (544, 204, 404), (336, 409, 489), (490, 411, 410), (483, 411, 491), (830, 859, 558, 591, 552, 630, 670, 575), (333, 416, 496), (498, 419, 418), (492, 419, 499), (420, 333, 496), (422, 336, 489), (827, 458, 526, 528, 485, 413, 831), (342, 428, 504), (429, 342, 504), (351, 436, 506), (438, 273, 509), (358, 271, 272, 156, 275, 440), (456, 444, 518), (451, 370, 374), (451, 374, 296), (506, 452, 297), (643, 638, 567, 607, 637, 828, 830, 575), (381, 447, 463), (306, 465, 467), (233, 387, 389), (392, 472, 315, 538, 581, 577, 393, 136), (538, 315, 471), (834, 656, 651, 621, 474, 200, 817), (473, 398, 317), (473, 319, 398), (320, 474, 475), (400, 540, 401), (544, 404, 510), (550, 486, 485), (491, 411, 490), (499, 419, 498), (818, 472, 667, 647, 618, 582, 619, 833), (506, 436, 452), (440, 509, 273, 358), (509, 562, 438), (438, 562, 510), (513, 514, 599, 440, 275), (341, 257, 843, 815, 342, 343, 344), (485, 528, 568), (460, 569, 529), (464, 613, 531), (583, 475, 474), (585, 540, 400), (324, 543, 627, 622, 539), (562, 544, 510), (545, 563, 546), (550, 485, 568), (209, 837, 845, 263, 264, 265, 266, 267), (588, 557, 501), (546, 425, 627, 543, 501, 557, 814, 842), (558, 596, 597), (514, 544, 562, 599), (570, 529, 609), (529, 569, 610), (531, 613, 611), (544, 514, 513, 545, 546, 842, 796, 204), (392, 385, 661, 576, 536, 615, 643, 575), (474, 621, 583), (539, 585, 400, 476), (585, 623, 540), (540, 623, 586), (425, 546, 600), (626, 557, 588), (558, 595, 596), (565, 637, 605), (609, 529, 610), (614, 611, 613), (576, 661, 616), (472, 392, 575, 670, 645, 578, 617, 667), (650, 619, 649), (621, 651, 583), (623, 425, 586), (627, 425, 623, 622), (425, 600, 586), (559, 557, 626), (635, 559, 657), (605, 637, 640), (852, 848, 444, 456, 457, 458, 827), (607, 640, 637), (661, 666, 616), (667, 617, 646), (654, 619, 650), (620, 619, 654), (651, 652, 583), (630, 631, 670), (559, 626, 657), (656, 635, 669), (669, 635, 657), (638, 643, 639), (674, 643, 644), (645, 670, 665), (642, 666, 661), (646, 676, 667), (651, 669, 652), (656, 669, 651), (639, 643, 674), (9, 681, 680), (9, 47, 681), (11, 682, 687), (12, 11, 687), (708, 702, 713, 159, 115, 78, 54, 118), (820, 833, 619, 620, 633, 595, 558, 859), (476, 399, 326, 202, 324, 539), (700, 703, 704, 706), (701, 705, 704, 703), (702, 706, 704, 705), (731, 734, 735, 737), (732, 736, 735, 734), (733, 737, 735, 736), (741, 744, 745, 747), (742, 746, 745, 744), (743, 747, 745, 746), (772, 775, 776, 778), (773, 777, 776, 775), (774, 778, 776, 777), (779, 782, 783, 785), (780, 784, 783, 782), (781, 785, 783, 784), (798, 801, 802, 804), (799, 803, 802, 801), (800, 804, 802, 803), (820, 823, 824, 826), (821, 825, 824, 823), (822, 826, 824, 825), (851, 854, 855, 857), (852, 856, 855, 854), (853, 857, 855, 856), (697, 701, 703, 699), (699, 703, 700, 698), (702, 708, 709, 706), (706, 709, 707, 700), (713, 702, 705, 715), (715, 705, 701, 714), (708, 717, 718, 709), (709, 718, 716, 707), (710, 720, 721, 712), (712, 721, 719, 711), (698, 710, 712, 699), (699, 712, 711, 697), (741, 739, 740, 744), (744, 740, 738, 742), (725, 716, 718, 727), (727, 718, 717, 726), (714, 723, 724, 715), (715, 724, 722, 713), (743, 758, 759, 747), (747, 759, 757, 741), (742, 725, 727, 746), (746, 727, 726, 743), (748, 738, 740, 750), (750, 740, 739, 749), (763, 752, 753, 765), (765, 753, 751, 764), (728, 751, 753, 730), (730, 753, 752, 729), (766, 732, 734, 768), (768, 734, 731, 767), (733, 728, 730, 737), (737, 730, 729, 731), (769, 757, 759, 771), (771, 759, 758, 770), (760, 748, 750, 762), (762, 750, 749, 761), (773, 763, 765, 777), (777, 765, 764, 774), (817, 766, 768, 819), (819, 768, 767, 818), (754, 722, 724, 756), (756, 724, 723, 755), (770, 790, 791, 771), (771, 791, 789, 769), (774, 760, 762, 778), (778, 762, 761, 772), (720, 733, 736, 721), (721, 736, 732, 719), (779, 754, 756, 782), (782, 756, 755, 780), (786, 779, 785, 788), (788, 785, 781, 787), (780, 796, 797, 784), (784, 797, 795, 781), (790, 799, 801, 791), (791, 801, 798, 789), (811, 806, 807, 813), (813, 807, 805, 812), (772, 793, 794, 775), (775, 794, 792, 773), (814, 822, 825, 816), (816, 825, 821, 815), (822, 834, 835, 826), (826, 835, 833, 820), (834, 817, 819, 835), (835, 819, 818, 833), (793, 805, 807, 794), (794, 807, 806, 792), (827, 831, 832, 829), (829, 832, 830, 828), (845, 837, 838, 847), (847, 838, 836, 846), (848, 852, 854, 850), (850, 854, 851, 849), (787, 836, 838, 788), (788, 838, 837, 786), (800, 840, 841, 804), (804, 841, 839, 798), (846, 800, 803, 847), (847, 803, 799, 845), (842, 814, 816, 844), (844, 816, 815, 843), (808, 839, 841, 810), (810, 841, 840, 809), (843, 795, 797, 844), (844, 797, 796, 842), (820, 859, 860, 823), (823, 860, 858, 821), (849, 808, 810, 850), (850, 810, 809, 848), (812, 851, 857, 813), (813, 857, 853, 811), (852, 827, 829, 856), (856, 829, 828, 853), (831, 858, 860, 832), (832, 860, 859, 830), (0, 698, 700, 707, 1, 2, 3)])
me_cube.materials.append(mat_material)
me_cube.use_remesh_preserve_volume = False
me_cube.use_remesh_preserve_attributes = False
me_cube.use_mirror_vertex_groups = False
me_cube.update()

# ---- objects
ob_cube = bpy.data.objects.new('Cube', me_cube)
ob_lamp = bpy.data.objects.new('Lamp', light_lamp)

# ---- transforms, parenting, visibility, modifiers, constraints
ob_cube.location = (0.0, 0.0, 0.0)
ob_cube.lock_rotations_4d = False
ob_cube.empty_display_type = 'ARROWS'
ob_cube.lineart.crease_threshold = 0.0
ob_lamp.location = (4.076, 1.005, 5.904)
ob_lamp.rotation_euler = (0.6503, 0.05522, 1.866)
ob_lamp.lock_rotations_4d = False
ob_lamp.empty_display_type = 'ARROWS'
ob_lamp.color = (0.0, 0.0, 0.0, 0.0)
ob_lamp.lineart.crease_threshold = 0.0

# ---- collection membership
col_collection_1.objects.link(ob_cube)
col_collection_1.objects.link(ob_lamp)

# ---- scene / render settings (as saved in the file)
scene.frame_start = 1; scene.frame_end = 250; scene.frame_set(1)
scene.render.engine = 'BLENDER_EEVEE_NEXT'
scene.render.resolution_percentage = 50
scene.render.dither_intensity = 0.0
scene.cycles.use_denoising = False
scene.cycles.samples = 10
scene.cycles.sampling_pattern = 'TABULATED_SOBOL'
scene.cycles.light_sampling_threshold = 0.0
scene.cycles.use_adaptive_sampling = False
scene.cycles.use_light_tree = False
scene.cycles.blur_glossy = 0.0
scene.cycles.volume_bounces = 1
scene.cycles.pixel_filter_type = 'GAUSSIAN'
scene.cycles.sample_clamp_indirect = 0.0
scene.view_settings.view_transform = 'Standard'
scene.unit_settings.scale_length = 0.001
bpy.context.view_layer.update()

# ---- added for rendering (the .blend has no active camera): camera
cam_auto = bpy.data.cameras.new('AutoCamera')
cam_auto.lens = 50.0
cam_auto.sensor_width = 36.0
cam_auto.clip_end = 1000.0
ob_auto_camera = bpy.data.objects.new('AutoCamera', cam_auto)
scene.collection.objects.link(ob_auto_camera)
ob_auto_camera.location = (25.6406, -30.7687, 20.5125)
ob_auto_camera.rotation_euler = (1.09748, -7.21219e-08, 0.694738)
scene.camera = ob_auto_camera
bpy.context.view_layer.update()
